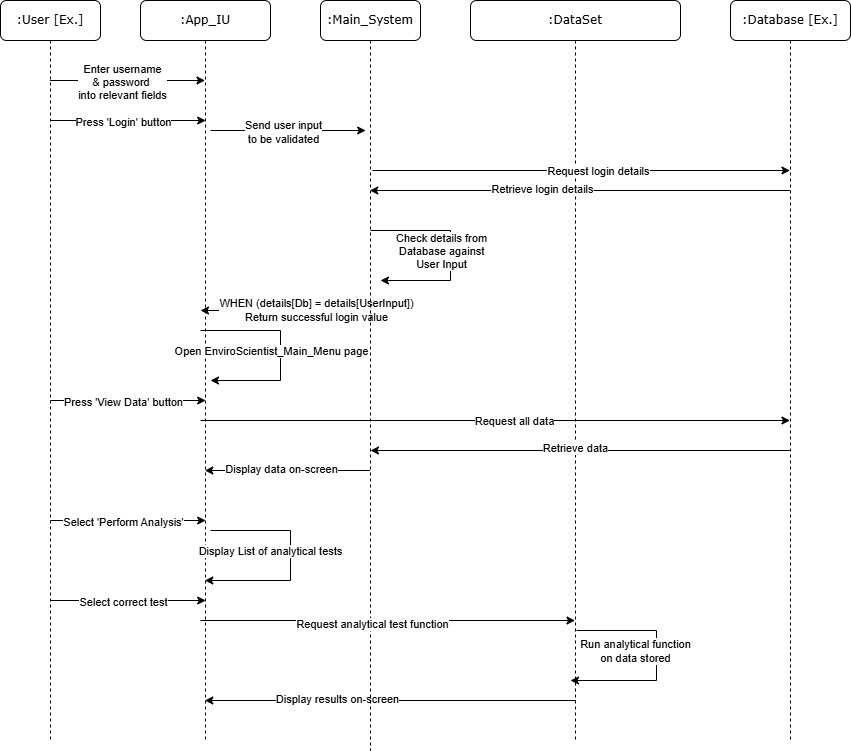

The diagram above was exported from draw.io. Its source (the exported page's mxGraphModel, read from the mxfile embedded in the PNG):
<mxGraphModel dx="753" dy="773" grid="1" gridSize="10" guides="1" tooltips="1" connect="1" arrows="1" fold="1" page="1" pageScale="1" pageWidth="1100" pageHeight="850" background="none" math="0" shadow="0">
  <root>
    <mxCell id="0" />
    <mxCell id="1" parent="0" />
    <mxCell id="7baba1c4bc27f4b0-2" value=":App_IU" style="shape=umlLifeline;perimeter=lifelinePerimeter;whiteSpace=wrap;html=1;container=1;collapsible=0;recursiveResize=0;outlineConnect=0;rounded=1;shadow=0;comic=0;labelBackgroundColor=none;strokeWidth=1;fontFamily=Verdana;fontSize=12;align=center;" parent="1" vertex="1">
      <mxGeometry x="240" y="80" width="130" height="740" as="geometry" />
    </mxCell>
    <mxCell id="yNuAqjR2uoOPLabPBoJO-9" value="" style="endArrow=classic;html=1;rounded=0;" edge="1" parent="7baba1c4bc27f4b0-2">
      <mxGeometry width="50" height="50" relative="1" as="geometry">
        <mxPoint x="-90.67647058823536" y="80" as="sourcePoint" />
        <mxPoint x="64.5" y="80" as="targetPoint" />
      </mxGeometry>
    </mxCell>
    <mxCell id="yNuAqjR2uoOPLabPBoJO-10" value="Enter username&lt;div&gt;&amp;amp; password&amp;nbsp;&lt;/div&gt;&lt;div&gt;into relevant fields&lt;/div&gt;" style="edgeLabel;html=1;align=center;verticalAlign=middle;resizable=0;points=[];" vertex="1" connectable="0" parent="yNuAqjR2uoOPLabPBoJO-9">
      <mxGeometry x="0.4667" y="-1" relative="1" as="geometry">
        <mxPoint x="-42" as="offset" />
      </mxGeometry>
    </mxCell>
    <mxCell id="yNuAqjR2uoOPLabPBoJO-11" value="" style="endArrow=classic;html=1;rounded=0;" edge="1" parent="7baba1c4bc27f4b0-2">
      <mxGeometry width="50" height="50" relative="1" as="geometry">
        <mxPoint x="-89.99647058823535" y="120" as="sourcePoint" />
        <mxPoint x="65.18" y="120" as="targetPoint" />
      </mxGeometry>
    </mxCell>
    <mxCell id="yNuAqjR2uoOPLabPBoJO-12" value="Press 'Login' button" style="edgeLabel;html=1;align=center;verticalAlign=middle;resizable=0;points=[];" vertex="1" connectable="0" parent="yNuAqjR2uoOPLabPBoJO-11">
      <mxGeometry x="0.4667" y="-1" relative="1" as="geometry">
        <mxPoint x="-42" as="offset" />
      </mxGeometry>
    </mxCell>
    <mxCell id="yNuAqjR2uoOPLabPBoJO-28" value="" style="endArrow=classic;html=1;rounded=0;" edge="1" parent="7baba1c4bc27f4b0-2">
      <mxGeometry width="50" height="50" relative="1" as="geometry">
        <mxPoint x="60" y="330" as="sourcePoint" />
        <mxPoint x="70" y="380" as="targetPoint" />
        <Array as="points">
          <mxPoint x="140" y="330" />
          <mxPoint x="140" y="380" />
        </Array>
      </mxGeometry>
    </mxCell>
    <mxCell id="yNuAqjR2uoOPLabPBoJO-29" value="Open EnviroScientist_Main_Menu page" style="edgeLabel;html=1;align=center;verticalAlign=middle;resizable=0;points=[];" vertex="1" connectable="0" parent="yNuAqjR2uoOPLabPBoJO-28">
      <mxGeometry x="0.4667" y="-1" relative="1" as="geometry">
        <mxPoint x="7" y="-29" as="offset" />
      </mxGeometry>
    </mxCell>
    <mxCell id="yNuAqjR2uoOPLabPBoJO-31" value="" style="endArrow=classic;html=1;rounded=0;" edge="1" parent="7baba1c4bc27f4b0-2">
      <mxGeometry width="50" height="50" relative="1" as="geometry">
        <mxPoint x="-89.99647058823535" y="400" as="sourcePoint" />
        <mxPoint x="65.18" y="400" as="targetPoint" />
      </mxGeometry>
    </mxCell>
    <mxCell id="yNuAqjR2uoOPLabPBoJO-32" value="Press 'View Data' button" style="edgeLabel;html=1;align=center;verticalAlign=middle;resizable=0;points=[];" vertex="1" connectable="0" parent="yNuAqjR2uoOPLabPBoJO-31">
      <mxGeometry x="0.4667" y="-1" relative="1" as="geometry">
        <mxPoint x="-42" as="offset" />
      </mxGeometry>
    </mxCell>
    <mxCell id="yNuAqjR2uoOPLabPBoJO-42" value="" style="endArrow=classic;html=1;rounded=0;" edge="1" parent="7baba1c4bc27f4b0-2">
      <mxGeometry width="50" height="50" relative="1" as="geometry">
        <mxPoint x="-89.99647058823535" y="520" as="sourcePoint" />
        <mxPoint x="65.18" y="520" as="targetPoint" />
      </mxGeometry>
    </mxCell>
    <mxCell id="yNuAqjR2uoOPLabPBoJO-43" value="Select 'Perform Analysis'" style="edgeLabel;html=1;align=center;verticalAlign=middle;resizable=0;points=[];" vertex="1" connectable="0" parent="yNuAqjR2uoOPLabPBoJO-42">
      <mxGeometry x="0.4667" y="-1" relative="1" as="geometry">
        <mxPoint x="-42" as="offset" />
      </mxGeometry>
    </mxCell>
    <mxCell id="yNuAqjR2uoOPLabPBoJO-79" value="" style="endArrow=classic;html=1;rounded=0;" edge="1" parent="7baba1c4bc27f4b0-2">
      <mxGeometry width="50" height="50" relative="1" as="geometry">
        <mxPoint x="-89.99647058823535" y="600" as="sourcePoint" />
        <mxPoint x="65.18" y="600" as="targetPoint" />
      </mxGeometry>
    </mxCell>
    <mxCell id="yNuAqjR2uoOPLabPBoJO-80" value="Select correct test" style="edgeLabel;html=1;align=center;verticalAlign=middle;resizable=0;points=[];" vertex="1" connectable="0" parent="yNuAqjR2uoOPLabPBoJO-79">
      <mxGeometry x="0.4667" y="-1" relative="1" as="geometry">
        <mxPoint x="-42" as="offset" />
      </mxGeometry>
    </mxCell>
    <mxCell id="7baba1c4bc27f4b0-3" value=":DataSet" style="shape=umlLifeline;perimeter=lifelinePerimeter;whiteSpace=wrap;html=1;container=1;collapsible=0;recursiveResize=0;outlineConnect=0;rounded=1;shadow=0;comic=0;labelBackgroundColor=none;strokeWidth=1;fontFamily=Verdana;fontSize=12;align=center;" parent="1" vertex="1">
      <mxGeometry x="570" y="80" width="210" height="740" as="geometry" />
    </mxCell>
    <mxCell id="yNuAqjR2uoOPLabPBoJO-15" value="" style="endArrow=classic;html=1;rounded=0;" edge="1" parent="7baba1c4bc27f4b0-3" target="yNuAqjR2uoOPLabPBoJO-5">
      <mxGeometry width="50" height="50" relative="1" as="geometry">
        <mxPoint x="-97.99647058823535" y="170" as="sourcePoint" />
        <mxPoint x="57.180000000000064" y="170" as="targetPoint" />
      </mxGeometry>
    </mxCell>
    <mxCell id="yNuAqjR2uoOPLabPBoJO-16" value="Request login details" style="edgeLabel;html=1;align=center;verticalAlign=middle;resizable=0;points=[];" vertex="1" connectable="0" parent="yNuAqjR2uoOPLabPBoJO-15">
      <mxGeometry x="0.4667" y="-1" relative="1" as="geometry">
        <mxPoint x="-80" y="-1" as="offset" />
      </mxGeometry>
    </mxCell>
    <mxCell id="yNuAqjR2uoOPLabPBoJO-26" value="" style="endArrow=classic;html=1;rounded=0;" edge="1" parent="7baba1c4bc27f4b0-3">
      <mxGeometry width="50" height="50" relative="1" as="geometry">
        <mxPoint x="-97.99647058823535" y="310" as="sourcePoint" />
        <mxPoint x="-270" y="310" as="targetPoint" />
      </mxGeometry>
    </mxCell>
    <mxCell id="yNuAqjR2uoOPLabPBoJO-27" value="WHEN (details[Db] = details[UserInput])&lt;div&gt;Return successful login value&lt;/div&gt;" style="edgeLabel;html=1;align=center;verticalAlign=middle;resizable=0;points=[];" vertex="1" connectable="0" parent="yNuAqjR2uoOPLabPBoJO-26">
      <mxGeometry x="0.4667" y="-1" relative="1" as="geometry">
        <mxPoint x="69" as="offset" />
      </mxGeometry>
    </mxCell>
    <mxCell id="yNuAqjR2uoOPLabPBoJO-17" value="" style="endArrow=classic;html=1;rounded=0;" edge="1" parent="7baba1c4bc27f4b0-3" source="yNuAqjR2uoOPLabPBoJO-5">
      <mxGeometry width="50" height="50" relative="1" as="geometry">
        <mxPoint x="299.5" y="190" as="sourcePoint" />
        <mxPoint x="-100.67647058823536" y="190" as="targetPoint" />
      </mxGeometry>
    </mxCell>
    <mxCell id="yNuAqjR2uoOPLabPBoJO-18" value="Retrieve login details" style="edgeLabel;html=1;align=center;verticalAlign=middle;resizable=0;points=[];" vertex="1" connectable="0" parent="yNuAqjR2uoOPLabPBoJO-17">
      <mxGeometry x="0.4667" y="-1" relative="1" as="geometry">
        <mxPoint x="60" y="-1" as="offset" />
      </mxGeometry>
    </mxCell>
    <mxCell id="yNuAqjR2uoOPLabPBoJO-85" value="" style="endArrow=classic;html=1;rounded=0;" edge="1" parent="7baba1c4bc27f4b0-3">
      <mxGeometry width="50" height="50" relative="1" as="geometry">
        <mxPoint x="106" y="630" as="sourcePoint" />
        <mxPoint x="100" y="680" as="targetPoint" />
        <Array as="points">
          <mxPoint x="186" y="630" />
          <mxPoint x="186" y="680" />
        </Array>
      </mxGeometry>
    </mxCell>
    <mxCell id="yNuAqjR2uoOPLabPBoJO-86" value="Run analytical function&lt;div&gt;on data stored&lt;/div&gt;" style="edgeLabel;html=1;align=center;verticalAlign=middle;resizable=0;points=[];" vertex="1" connectable="0" parent="yNuAqjR2uoOPLabPBoJO-85">
      <mxGeometry x="0.4667" y="-1" relative="1" as="geometry">
        <mxPoint x="7" y="-29" as="offset" />
      </mxGeometry>
    </mxCell>
    <mxCell id="yNuAqjR2uoOPLabPBoJO-87" value="" style="endArrow=classic;html=1;rounded=0;" edge="1" parent="7baba1c4bc27f4b0-3" target="7baba1c4bc27f4b0-2">
      <mxGeometry width="50" height="50" relative="1" as="geometry">
        <mxPoint x="105.18000000000006" y="700" as="sourcePoint" />
        <mxPoint x="-59.996470588235354" y="700" as="targetPoint" />
      </mxGeometry>
    </mxCell>
    <mxCell id="yNuAqjR2uoOPLabPBoJO-88" value="Display results on-screen" style="edgeLabel;html=1;align=center;verticalAlign=middle;resizable=0;points=[];" vertex="1" connectable="0" parent="yNuAqjR2uoOPLabPBoJO-87">
      <mxGeometry x="0.4667" y="-1" relative="1" as="geometry">
        <mxPoint x="33" y="-1" as="offset" />
      </mxGeometry>
    </mxCell>
    <mxCell id="7baba1c4bc27f4b0-7" value=":Main_System" style="shape=umlLifeline;perimeter=lifelinePerimeter;whiteSpace=wrap;html=1;container=1;collapsible=0;recursiveResize=0;outlineConnect=0;rounded=1;shadow=0;comic=0;labelBackgroundColor=none;strokeWidth=1;fontFamily=Verdana;fontSize=12;align=center;" parent="1" vertex="1">
      <mxGeometry x="420" y="80" width="100" height="750" as="geometry" />
    </mxCell>
    <mxCell id="yNuAqjR2uoOPLabPBoJO-13" value="" style="endArrow=classic;html=1;rounded=0;" edge="1" parent="7baba1c4bc27f4b0-7">
      <mxGeometry width="50" height="50" relative="1" as="geometry">
        <mxPoint x="-109.99647058823535" y="130" as="sourcePoint" />
        <mxPoint x="45.18000000000001" y="130" as="targetPoint" />
      </mxGeometry>
    </mxCell>
    <mxCell id="yNuAqjR2uoOPLabPBoJO-14" value="Send user input&lt;div&gt;to be validated&lt;/div&gt;" style="edgeLabel;html=1;align=center;verticalAlign=middle;resizable=0;points=[];" vertex="1" connectable="0" parent="yNuAqjR2uoOPLabPBoJO-13">
      <mxGeometry x="0.4667" y="-1" relative="1" as="geometry">
        <mxPoint x="-42" as="offset" />
      </mxGeometry>
    </mxCell>
    <mxCell id="yNuAqjR2uoOPLabPBoJO-35" value="" style="endArrow=classic;html=1;rounded=0;" edge="1" parent="7baba1c4bc27f4b0-7" target="yNuAqjR2uoOPLabPBoJO-5">
      <mxGeometry width="50" height="50" relative="1" as="geometry">
        <mxPoint x="-119.99647058823535" y="420" as="sourcePoint" />
        <mxPoint x="278" y="420" as="targetPoint" />
      </mxGeometry>
    </mxCell>
    <mxCell id="yNuAqjR2uoOPLabPBoJO-36" value="Request all data" style="edgeLabel;html=1;align=center;verticalAlign=middle;resizable=0;points=[];" vertex="1" connectable="0" parent="yNuAqjR2uoOPLabPBoJO-35">
      <mxGeometry x="0.4667" y="-1" relative="1" as="geometry">
        <mxPoint x="-118" y="-1" as="offset" />
      </mxGeometry>
    </mxCell>
    <mxCell id="yNuAqjR2uoOPLabPBoJO-39" value="" style="endArrow=classic;html=1;rounded=0;" edge="1" parent="7baba1c4bc27f4b0-7">
      <mxGeometry width="50" height="50" relative="1" as="geometry">
        <mxPoint x="49.5" y="470" as="sourcePoint" />
        <mxPoint x="-115.67647058823536" y="470" as="targetPoint" />
      </mxGeometry>
    </mxCell>
    <mxCell id="yNuAqjR2uoOPLabPBoJO-40" value="Display data on-screen" style="edgeLabel;html=1;align=center;verticalAlign=middle;resizable=0;points=[];" vertex="1" connectable="0" parent="yNuAqjR2uoOPLabPBoJO-39">
      <mxGeometry x="0.4667" y="-1" relative="1" as="geometry">
        <mxPoint x="32" y="-1" as="offset" />
      </mxGeometry>
    </mxCell>
    <mxCell id="yNuAqjR2uoOPLabPBoJO-81" value="" style="endArrow=classic;html=1;rounded=0;" edge="1" parent="7baba1c4bc27f4b0-7" target="7baba1c4bc27f4b0-3">
      <mxGeometry width="50" height="50" relative="1" as="geometry">
        <mxPoint x="-119.99647058823535" y="620" as="sourcePoint" />
        <mxPoint x="35.18000000000001" y="620" as="targetPoint" />
      </mxGeometry>
    </mxCell>
    <mxCell id="yNuAqjR2uoOPLabPBoJO-84" value="Request analytical test function" style="edgeLabel;html=1;align=center;verticalAlign=middle;resizable=0;points=[];" vertex="1" connectable="0" parent="yNuAqjR2uoOPLabPBoJO-81">
      <mxGeometry x="-0.083" y="-3" relative="1" as="geometry">
        <mxPoint as="offset" />
      </mxGeometry>
    </mxCell>
    <mxCell id="7baba1c4bc27f4b0-8" value=":User [Ex.]" style="shape=umlLifeline;perimeter=lifelinePerimeter;whiteSpace=wrap;html=1;container=1;collapsible=0;recursiveResize=0;outlineConnect=0;rounded=1;shadow=0;comic=0;labelBackgroundColor=none;strokeWidth=1;fontFamily=Verdana;fontSize=12;align=center;" parent="1" vertex="1">
      <mxGeometry x="100" y="80" width="100" height="740" as="geometry" />
    </mxCell>
    <mxCell id="yNuAqjR2uoOPLabPBoJO-5" value=":Database [Ex.]" style="shape=umlLifeline;perimeter=lifelinePerimeter;whiteSpace=wrap;html=1;container=1;collapsible=0;recursiveResize=0;outlineConnect=0;rounded=1;shadow=0;comic=0;labelBackgroundColor=none;strokeWidth=1;fontFamily=Verdana;fontSize=12;align=center;" vertex="1" parent="1">
      <mxGeometry x="830" y="80" width="120" height="740" as="geometry" />
    </mxCell>
    <mxCell id="yNuAqjR2uoOPLabPBoJO-23" value="" style="endArrow=classic;html=1;rounded=0;" edge="1" parent="1">
      <mxGeometry width="50" height="50" relative="1" as="geometry">
        <mxPoint x="470" y="310" as="sourcePoint" />
        <mxPoint x="480" y="360" as="targetPoint" />
        <Array as="points">
          <mxPoint x="550" y="310" />
          <mxPoint x="550" y="360" />
        </Array>
      </mxGeometry>
    </mxCell>
    <mxCell id="yNuAqjR2uoOPLabPBoJO-24" value="Check details from&lt;div&gt;Database against&lt;/div&gt;&lt;div&gt;User Input&lt;/div&gt;" style="edgeLabel;html=1;align=center;verticalAlign=middle;resizable=0;points=[];" vertex="1" connectable="0" parent="yNuAqjR2uoOPLabPBoJO-23">
      <mxGeometry x="0.4667" y="-1" relative="1" as="geometry">
        <mxPoint x="7" y="-29" as="offset" />
      </mxGeometry>
    </mxCell>
    <mxCell id="yNuAqjR2uoOPLabPBoJO-57" value="" style="endArrow=classic;html=1;rounded=0;" edge="1" parent="1">
      <mxGeometry width="50" height="50" relative="1" as="geometry">
        <mxPoint x="890.68" y="530" as="sourcePoint" />
        <mxPoint x="470.00352941176465" y="530" as="targetPoint" />
      </mxGeometry>
    </mxCell>
    <mxCell id="yNuAqjR2uoOPLabPBoJO-59" value="Retrieve data" style="edgeLabel;html=1;align=center;verticalAlign=middle;resizable=0;points=[];" vertex="1" connectable="0" parent="yNuAqjR2uoOPLabPBoJO-57">
      <mxGeometry x="0.0276" y="-3" relative="1" as="geometry">
        <mxPoint as="offset" />
      </mxGeometry>
    </mxCell>
    <mxCell id="yNuAqjR2uoOPLabPBoJO-77" value="" style="endArrow=classic;html=1;rounded=0;" edge="1" parent="1" target="7baba1c4bc27f4b0-2">
      <mxGeometry width="50" height="50" relative="1" as="geometry">
        <mxPoint x="310" y="610" as="sourcePoint" />
        <mxPoint x="320" y="660" as="targetPoint" />
        <Array as="points">
          <mxPoint x="390" y="610" />
          <mxPoint x="390" y="660" />
        </Array>
      </mxGeometry>
    </mxCell>
    <mxCell id="yNuAqjR2uoOPLabPBoJO-78" value="Display List of analytical tests" style="edgeLabel;html=1;align=center;verticalAlign=middle;resizable=0;points=[];" vertex="1" connectable="0" parent="yNuAqjR2uoOPLabPBoJO-77">
      <mxGeometry x="0.4667" y="-1" relative="1" as="geometry">
        <mxPoint x="7" y="-29" as="offset" />
      </mxGeometry>
    </mxCell>
  </root>
</mxGraphModel>